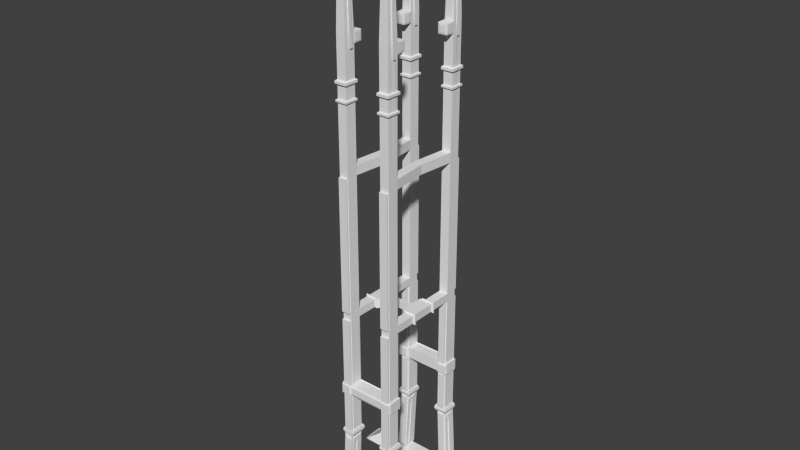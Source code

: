 # Source: tower.blend  (saved by Blender 2.73.0; exported with 4.5.12 LTS)
import bpy
from mathutils import Matrix  # noqa: F401  (used for matrix-valued properties, if any)

bpy.ops.wm.read_factory_settings(use_empty=True)
scene = bpy.context.scene
scene.name = 'Scene'

# ---- collections
col_collection_1 = bpy.data.collections.new('Collection 1'); scene.collection.children.link(col_collection_1)

# ---- world
world_world = bpy.data.worlds.new('World'); scene.world = world_world
world_world.color = (0.05088, 0.05088, 0.05088)
world_world.use_sun_shadow = False
world_world.sun_shadow_jitter_overblur = 0.0
world_world.cycles.sampling_method = 'MANUAL'
world_world.cycles.sample_map_resolution = 256

# ---- meshes
me_cube_001 = bpy.data.meshes.new('Cube.001')
me_cube_001.from_pydata([(-8.637, -6.272, -0.6633), (-8.637, -3.663, -0.6633), (0.0, -3.663, -0.6633), (0.0, -6.272, -0.6633), (-6.872, -5.644, 0.6633), (-6.872, -4.317, 0.6633), (0.0, -4.317, 0.6633), (0.0, -5.644, 0.6633), (-2.652, -4.317, 0.6633), (-2.652, -3.663, -0.6633), (-2.652, -6.272, -0.6633), (-3.768, -3.663, -0.6633), (-3.768, -5.644, 0.6633), (-3.768, -6.272, -0.6633), (-2.652, -5.644, 0.6633), (-3.768, -4.317, 0.6633), (-2.153, -4.317, 9.238), (-2.153, -5.644, 9.238), (-3.269, -5.644, 9.238), (-3.269, -4.317, 9.238), (-2.153, -4.317, 15.47), (-2.153, -5.644, 15.47), (-3.269, -5.644, 15.47), (-3.269, -4.317, 15.47), (-3.269, -4.317, 14.27), (-3.269, -5.644, 14.27), (-2.153, -5.644, 14.27), (-2.153, -4.317, 14.27), (0.0, -4.317, 15.47), (0.0, -5.644, 15.47), (0.0, -5.644, 14.27), (0.0, -4.317, 14.27), (-2.153, -4.317, 40.84), (-2.153, -5.644, 40.84), (-3.269, -5.644, 40.84), (-3.269, -4.317, 40.84), (-3.269, -4.317, 23.94), (-3.269, -5.644, 23.94), (-2.153, -5.644, 23.94), (-2.153, -4.317, 23.94), (-3.269, -5.644, 24.89), (-2.153, -5.644, 24.89), (-2.153, -4.317, 24.89), (-3.269, -4.317, 24.89), (-3.269, 0.0, 23.94), (-1.528, 0.0, 23.94), (-1.528, 0.0, 24.89), (-3.269, 0.0, 24.89), (-2.153, -4.317, 41.96), (-2.153, -5.644, 41.96), (-3.269, -5.644, 41.96), (-3.269, -4.317, 41.96), (-2.474, -4.671, 67.37), (-2.474, -5.199, 67.37), (-2.919, -5.199, 67.37), (-2.919, -4.671, 67.37), (-1.72, 0.0, 40.84), (-2.836, 0.0, 40.84), (-1.72, 0.0, 41.96), (-2.836, 0.0, 41.96), (-3.303, -4.317, 54.82), (-3.269, -5.644, 54.82), (-2.153, -5.644, 54.82), (-2.153, -4.317, 54.82), (-3.269, -5.644, 56.06), (-2.153, -5.644, 56.06), (-2.153, -4.317, 56.06), (-3.303, -4.317, 56.06), (-3.039, -3.197, 55.08), (-2.382, -3.197, 55.08), (-2.382, -3.197, 55.8), (-3.039, -3.197, 55.8), (-6.449, -3.663, -0.6633), (-6.449, -5.644, 0.6633), (-6.449, -4.317, 0.6633), (-6.449, -6.272, -0.6633), (-6.872, -5.644, 0.8436), (-6.872, -4.317, 0.8436), (-6.449, -5.644, 1.07), (-6.449, -4.317, 1.07), (-3.298, -4.317, 8.728), (-3.298, -5.644, 8.728), (-2.182, -5.644, 8.728), (-2.182, -4.317, 8.728), (-1.972, -4.108, 9.318), (-1.972, -5.853, 9.318), (-3.44, -5.853, 9.318), (-3.44, -4.108, 9.318), (-3.479, -4.108, 8.647), (-3.479, -5.853, 8.647), (-2.011, -5.853, 8.647), (-2.011, -4.108, 8.647), (-2.207, -4.213, 15.56), (-2.207, -5.748, 15.56), (-3.498, -5.748, 15.56), (-3.498, -4.213, 15.56), (-3.498, -4.213, 14.18), (-3.498, -5.748, 14.18), (-2.207, -5.748, 14.18), (-2.207, -4.213, 14.18), (0.0, -4.213, 15.56), (0.0, -5.748, 15.56), (0.0, -5.748, 14.18), (0.0, -4.213, 14.18), (-2.325, -3.93, 15.43), (-2.325, -6.031, 15.43), (-3.38, -6.031, 15.43), (-3.38, -3.93, 15.43), (-3.38, -3.93, 14.3), (-3.38, -6.031, 14.3), (-2.325, -6.031, 14.3), (-2.325, -3.93, 14.3), (0.0, -5.644, 15.24), (0.0, -4.317, 15.24), (-3.498, -5.748, 15.3), (-2.207, -5.881, 15.3), (-2.207, -4.213, 15.3), (-3.498, -4.213, 15.3), (0.0, -5.881, 15.3), (0.0, -4.213, 15.3), (-3.38, -6.031, 15.22), (-2.325, -6.031, 15.22), (-2.325, -3.93, 15.22), (-3.38, -3.93, 15.22), (-3.498, -4.213, 14.44), (-3.38, -3.93, 14.52), (0.0, -5.644, 14.5), (0.0, -4.317, 14.5), (-3.498, -5.748, 14.44), (-2.207, -5.881, 14.44), (-2.207, -4.213, 14.44), (0.0, -5.881, 14.44), (0.0, -4.213, 14.44), (-3.38, -6.031, 14.52), (-2.325, -6.031, 14.52), (-2.325, -3.93, 14.52), (-2.666, -5.644, 0.6633), (-3.657, -5.644, 0.6633), (-2.222, -5.644, 9.238), (-3.214, -5.644, 9.238), (-2.222, -5.644, 15.47), (-3.214, -5.644, 15.47), (-3.214, -5.644, 14.27), (-2.222, -5.644, 14.27), (-2.222, -5.644, 40.84), (-3.214, -5.644, 40.84), (-3.214, -5.644, 23.94), (-2.222, -5.644, 23.94), (-3.214, -5.644, 24.89), (-2.222, -5.644, 24.89), (-3.24, -5.644, 8.728), (-2.249, -5.644, 8.728), (-2.666, -5.911, 0.6633), (-3.657, -5.911, 0.6633), (-2.222, -5.911, 9.238), (-3.214, -5.911, 9.238), (-2.222, -5.911, 15.47), (-3.214, -5.911, 15.47), (-3.214, -5.911, 14.27), (-2.222, -5.911, 14.27), (-2.222, -5.911, 40.84), (-3.214, -5.911, 40.84), (-3.214, -5.911, 23.94), (-2.222, -5.911, 23.94), (-3.214, -5.911, 24.89), (-2.222, -5.911, 24.89), (-3.24, -5.911, 8.728), (-2.249, -5.911, 8.728), (-2.69, -4.317, 0.6633), (-3.514, -4.317, 0.6633), (-2.322, -4.317, 9.238), (-3.146, -4.317, 9.238), (-2.322, -4.317, 15.47), (-3.146, -4.317, 15.47), (-3.146, -4.317, 14.27), (-2.322, -4.317, 14.27), (-3.146, -4.317, 23.94), (-2.322, -4.317, 23.94), (-3.168, -4.317, 8.728), (-2.344, -4.317, 8.728), (-2.711, -4.06, 1.15), (-3.449, -4.06, 1.15), (-2.372, -4.06, 9.54), (-3.1, -4.06, 9.54), (-2.336, -4.06, 15.36), (-3.135, -4.06, 15.36), (-3.1, -4.06, 13.99), (-2.372, -4.06, 13.99), (-3.135, -4.06, 23.58), (-2.336, -4.06, 23.58), (-3.139, -4.06, 8.367), (-2.401, -4.06, 8.367), (-3.541, -5.95, 8.983), (-1.91, -5.95, 8.983), (-1.91, -4.011, 8.983), (-3.541, -4.011, 8.983), (-3.323, -4.317, 8.3), (-3.323, -5.644, 8.3), (-2.207, -5.644, 8.3), (-2.207, -4.317, 8.3), (-3.262, -5.644, 8.3), (-2.271, -5.644, 8.3), (-3.262, -5.911, 8.3), (-2.271, -5.911, 8.3), (-3.186, -4.317, 8.3), (-2.362, -4.317, 8.3), (-3.155, -4.06, 7.984), (-2.418, -4.06, 7.984), (-3.343, -4.317, 7.961), (-3.201, -4.317, 7.961), (-3.168, -4.06, 7.681), (-3.343, -5.644, 7.961), (-2.227, -5.644, 7.961), (-2.227, -4.317, 7.961), (-3.28, -5.644, 7.961), (-2.288, -5.644, 7.961), (-3.28, -5.911, 7.961), (-2.288, -5.911, 7.961), (-2.377, -4.317, 7.961), (-2.431, -4.06, 7.681), (-3.437, -4.616, 8.208), (-3.437, -5.225, 8.208), (-2.104, -5.225, 8.208), (-2.104, -4.616, 8.208), (-2.999, -6.032, 8.208), (-2.544, -6.032, 8.208), (-3.446, -4.616, 8.053), (-3.446, -5.225, 8.053), (-2.113, -5.225, 8.053), (-2.113, -4.616, 8.053), (-3.007, -6.032, 8.053), (-2.552, -6.032, 8.053), (0.0, -3.519, -0.3714), (0.0, -6.415, -0.3714), (0.0, -4.173, 0.3714), (0.0, -5.788, 0.3714), (-2.899, -4.173, 0.3714), (-2.899, -3.519, -0.3714), (-2.899, -5.788, 0.3714), (-2.899, -6.415, -0.3714), (-3.524, -3.519, -0.3714), (-3.524, -5.788, 0.3714), (-3.524, -4.173, 0.3714), (-3.524, -6.415, -0.3714), (-5.026, -3.519, -0.3714), (-5.026, -5.788, 0.3714), (-5.026, -4.173, 0.3714), (-5.026, -6.415, -0.3714), (-8.462, -6.272, -0.5317), (-8.462, -3.663, -0.5317), (0.0, -3.663, -0.5317), (0.0, -6.272, -0.5317), (-6.449, -3.663, -0.5317), (-6.449, -6.272, -0.5317), (0.0, -3.519, -0.2977), (0.0, -6.415, -0.2977), (-2.899, -6.415, -0.2977), (-2.899, -3.519, -0.2977), (-3.524, -3.519, -0.2977), (-3.524, -6.415, -0.2977), (-5.026, -3.519, -0.2977), (-5.026, -6.415, -0.2977), (-8.692, -6.272, -0.5906), (-8.692, -3.663, -0.5906), (-8.597, -6.272, -0.5448), (-8.597, -3.663, -0.5448), (-0.2813, -4.317, 0.6633), (-0.2813, -6.272, -0.6633), (-0.2813, -3.663, -0.6633), (-0.2813, -5.644, 0.6633), (-0.3076, -4.173, 0.3714), (-0.3076, -6.415, -0.3714), (-0.3076, -3.519, -0.3714), (-0.3076, -5.788, 0.3714), (-0.3076, -6.415, -0.2977), (-0.3076, -3.519, -0.2977), (-6.872, -4.797, 0.6633), (-8.637, -4.797, -0.6633), (0.0, -4.797, 0.6633), (0.0, -4.797, -0.6633), (-2.652, -4.797, 0.6633), (-2.652, -4.797, -0.6633), (-3.768, -4.797, -0.6633), (-3.768, -4.797, 0.6633), (-2.153, -4.797, 9.238), (-3.269, -4.797, 9.238), (-2.153, -4.797, 15.47), (-3.269, -4.797, 15.47), (-2.153, -4.797, 14.27), (-3.269, -4.797, 14.27), (0.0, -4.797, 15.47), (0.0, -4.797, 14.27), (-2.153, -4.797, 40.84), (-3.269, -4.797, 40.84), (-2.153, -4.797, 23.94), (-3.269, -4.797, 23.94), (-2.153, -4.797, 24.89), (-3.269, -4.797, 24.89), (-2.153, -4.797, 41.96), (-3.269, -4.797, 41.96), (-2.474, -4.862, 67.37), (-2.919, -4.862, 67.37), (-2.153, -4.797, 54.82), (-3.303, -4.797, 54.82), (-2.153, -4.797, 56.06), (-3.303, -4.797, 56.06), (-6.449, -4.797, -0.6633), (-6.449, -4.797, 0.6633), (-6.872, -4.797, 0.8436), (-6.449, -4.797, 1.07), (-2.182, -4.797, 8.728), (-3.298, -4.797, 8.728), (-1.972, -4.739, 9.318), (-3.44, -4.739, 9.318), (-2.011, -4.739, 8.647), (-3.479, -4.739, 8.647), (-3.498, -4.768, 15.56), (-3.498, -4.768, 14.18), (-3.498, -4.768, 15.3), (0.0, -4.797, 15.24), (0.0, -4.797, 14.5), (-3.498, -4.768, 14.44), (-1.91, -4.713, 8.983), (-3.541, -4.713, 8.983), (-3.323, -4.797, 8.3), (-2.207, -4.797, 8.3), (-2.227, -4.797, 7.961), (-3.343, -4.797, 7.961), (-3.437, -4.836, 8.208), (-2.104, -4.836, 8.208), (-2.113, -4.836, 8.053), (-3.446, -4.836, 8.053), (0.0, -4.797, -0.5317), (-8.462, -4.797, -0.5317), (-8.692, -4.797, -0.5906), (-8.597, -4.797, -0.5448), (-0.2813, -4.797, 0.6633), (-0.2813, -4.797, -0.6633), (-8.637, -5.097, -0.6633), (0.0, -5.097, 0.6633), (-2.652, -5.097, 0.6633), (-2.652, -5.097, -0.6633), (-3.768, -5.097, -0.6633), (-3.768, -5.097, 0.6633), (-2.153, -5.097, 9.238), (-3.269, -5.097, 9.238), (-2.153, -5.097, 15.47), (-3.269, -5.097, 15.47), (-2.153, -5.097, 14.27), (0.0, -5.097, 15.47), (0.0, -5.097, 14.27), (-2.153, -5.097, 40.84), (-3.269, -5.097, 40.84), (-2.153, -5.097, 23.94), (-2.153, -5.097, 24.89), (-2.153, -5.097, 41.96), (-3.269, -5.097, 41.96), (-2.474, -4.982, 67.37), (-2.919, -4.982, 67.37), (-2.153, -5.097, 54.82), (-2.153, -5.097, 56.06), (-6.449, -5.097, -0.6633), (-6.449, -5.097, 0.6633), (-6.449, -5.097, 1.07), (-2.182, -5.097, 8.728), (-1.972, -5.134, 9.318), (-3.44, -5.134, 9.318), (-2.011, -5.134, 8.647), (-3.498, -5.115, 15.56), (0.0, -5.097, 15.24), (0.0, -5.097, 14.5), (-1.91, -5.151, 8.983), (-2.207, -5.097, 8.3), (-2.227, -5.097, 7.961), (-2.104, -4.974, 8.208), (-2.113, -4.974, 8.053), (-8.462, -5.097, -0.5317), (-8.692, -5.097, -0.5906), (-8.597, -5.097, -0.5448), (-0.2813, -5.097, 0.6633), (-0.2813, -5.097, -0.6633), (-6.872, -5.097, 0.6633), (0.0, -5.097, -0.6633), (-3.269, -5.097, 14.27), (-3.269, -5.097, 23.94), (-3.269, -5.097, 24.89), (-3.269, -5.097, 54.82), (-3.269, -5.097, 56.06), (-6.872, -5.097, 0.8436), (-3.298, -5.097, 8.728), (-3.479, -5.134, 8.647), (-3.498, -5.115, 14.18), (-3.498, -5.115, 15.3), (-3.498, -5.115, 14.44), (-3.541, -5.151, 8.983), (-3.323, -5.097, 8.3), (-3.343, -5.097, 7.961), (-3.437, -4.974, 8.208), (-3.446, -4.974, 8.053), (0.0, -5.097, -0.5317), (0.0, -4.861, 0.8354), (-0.2217, -4.861, 0.8354), (0.0, -5.033, 0.8354), (-0.2217, -5.033, 0.8354), (-3.844, -4.838, 1.653), (-3.535, -4.838, 6.971), (-3.844, -5.056, 1.653), (-3.535, -5.056, 6.971), (-2.486, -4.84, 1.711), (-2.184, -4.84, 6.914), (-2.486, -5.054, 1.711), (-2.184, -5.054, 6.914), (-3.269, -1.757, 24.89), (-2.153, -1.757, 24.89), (-2.153, -1.757, 23.94), (-3.269, -1.757, 23.94), (-1.528, -1.415, 24.89), (-1.528, -1.415, 23.94), (-3.269, -1.415, 23.94), (-3.269, -1.415, 24.89), (-3.484, -1.641, 25.07), (-1.937, -1.641, 25.07), (-1.937, -1.641, 23.76), (-3.484, -1.641, 23.76), (-1.937, -1.532, 25.07), (-1.937, -1.532, 23.76), (-3.484, -1.532, 23.76), (-3.484, -1.532, 25.07), (-1.528, -0.292, 24.89), (-1.528, -0.292, 23.94), (-3.269, -0.292, 23.94), (-3.269, -0.292, 24.89), (0.0, 0.0, 23.94), (0.0, 0.0, 24.89), (0.0, -0.186, 24.89), (0.0, -0.186, 23.94), (-3.269, -5.644, 66.37), (-2.153, -5.644, 66.37), (-2.153, -4.317, 66.37), (-3.269, -4.317, 66.37), (-2.153, -4.797, 66.37), (-3.269, -4.797, 66.37), (-2.153, -5.097, 66.37), (-3.269, -5.097, 66.37), (-2.516, -4.719, 67.95), (-2.516, -5.149, 67.95), (-2.877, -5.149, 67.95), (-2.877, -4.719, 67.95), (-2.516, -4.875, 67.95), (-2.877, -4.875, 67.95), (-2.516, -4.972, 67.95), (-2.877, -4.972, 67.95), (-2.495, -4.695, 68.09), (-2.495, -5.174, 68.09), (-2.898, -5.174, 68.09), (-2.898, -4.695, 68.09), (-2.495, -4.868, 68.09), (-2.898, -4.868, 68.09), (-2.495, -4.977, 68.09), (-2.898, -4.977, 68.09), (-2.495, -4.695, 68.38), (-2.495, -5.174, 68.38), (-2.898, -5.174, 68.38), (-2.898, -4.695, 68.38), (-2.495, -4.868, 68.38), (-2.898, -4.868, 68.38), (-2.495, -4.977, 68.38), (-2.898, -4.977, 68.38), (-2.575, -4.788, 68.38), (-2.575, -5.077, 68.38), (-2.818, -5.077, 68.38), (-2.818, -4.788, 68.38), (-2.575, -4.892, 68.38), (-2.818, -4.892, 68.38), (-2.575, -4.958, 68.38), (-2.818, -4.958, 68.38), (-2.579, -4.793, 68.79), (-2.579, -5.071, 68.79), (-2.814, -5.071, 68.79), (-2.814, -4.793, 68.79), (-2.579, -4.894, 68.79), (-2.814, -4.894, 68.79), (-2.579, -4.957, 68.79), (-2.814, -4.957, 68.79), (-2.642, -4.865, 68.92), (-2.642, -4.995, 68.92), (-2.751, -4.995, 68.92), (-2.751, -4.865, 68.92), (-2.642, -4.912, 68.92), (-2.751, -4.912, 68.92), (-2.642, -4.942, 68.92), (-2.751, -4.942, 68.92), (-3.052, -4.568, 66.04), (-3.052, -5.38, 66.04), (-2.369, -5.38, 66.04), (-2.369, -4.568, 66.04), (-2.369, -4.862, 66.04), (-3.052, -4.862, 66.04), (-2.369, -5.045, 66.04), (-3.052, -5.045, 66.04), (-1.977, -4.749, 54.49), (-3.444, -4.749, 54.49), (-1.977, -5.143, 54.49), (-3.444, -5.143, 54.49), (-2.262, -4.834, 67.61), (-3.16, -4.834, 67.61), (-2.262, -5.075, 67.61), (-3.16, -5.075, 67.61), (-2.594, -4.483, 67.53), (-2.594, -5.387, 67.53), (-2.799, -5.387, 67.53), (-2.799, -4.483, 67.53), (-2.613, -4.505, 67.79), (-2.613, -5.363, 67.79), (-2.78, -5.363, 67.79), (-2.78, -4.505, 67.79), (-3.242, -3.251, 56.03), (-2.179, -3.251, 56.03), (-2.179, -3.251, 54.85), (-3.242, -3.251, 54.85), (-2.329, -4.149, 56.1), (-3.093, -4.149, 56.1), (-3.074, -3.419, 56.08), (-2.347, -3.419, 56.08), (-3.311, -4.167, 55.0), (-3.311, -4.167, 55.88), (-3.292, -3.401, 55.86), (-3.292, -3.401, 55.02), (-2.119, -4.156, 55.01), (-2.119, -4.156, 55.87), (-2.137, -3.412, 55.85), (-2.137, -3.412, 55.03), (-3.069, -4.126, 54.76), (-2.353, -4.126, 54.76), (-2.37, -3.442, 54.78), (-3.052, -3.442, 54.78), (-2.322, -4.28, 56.21), (-3.129, -4.28, 56.21), (-2.953, -4.524, 65.88), (-2.474, -4.524, 65.88), (-3.294, -4.317, 51.29), (-3.269, -5.644, 51.29), (-2.153, -5.644, 51.29), (-2.153, -4.317, 51.29), (-3.294, -4.797, 51.29), (-2.153, -4.797, 51.29), (-2.153, -5.097, 51.29), (-3.269, -5.097, 51.29), (-3.292, -4.317, 50.73), (-3.269, -5.644, 50.73), (-2.153, -5.644, 50.73), (-2.153, -4.317, 50.73), (-3.292, -4.797, 50.73), (-2.153, -4.797, 50.73), (-2.153, -5.097, 50.73), (-3.269, -5.097, 50.73), (-3.482, -4.106, 51.15), (-3.449, -5.866, 51.15), (-1.968, -5.866, 51.15), (-1.968, -4.106, 51.15), (-3.482, -4.743, 51.15), (-1.968, -4.743, 51.15), (-1.968, -5.14, 51.15), (-3.449, -5.14, 51.15), (-3.48, -4.106, 50.87), (-3.449, -5.866, 50.87), (-1.968, -5.866, 50.87), (-1.968, -4.106, 50.87), (-3.48, -4.743, 50.87), (-1.968, -4.743, 50.87), (-1.968, -5.14, 50.87), (-3.449, -5.14, 50.87), (-3.288, -4.317, 49.27), (-3.269, -5.644, 49.27), (-2.153, -5.644, 49.27), (-2.153, -4.317, 49.27), (-3.288, -4.797, 49.27), (-2.153, -4.797, 49.27), (-2.153, -5.097, 49.27), (-3.269, -5.097, 49.27), (-3.287, -4.317, 48.89), (-3.269, -5.644, 48.89), (-2.153, -5.644, 48.89), (-2.153, -4.317, 48.89), (-3.287, -4.797, 48.89), (-2.153, -4.797, 48.89), (-2.153, -5.097, 48.89), (-3.269, -5.097, 48.89), (-3.449, -4.136, 49.19), (-3.424, -5.835, 49.19), (-1.995, -5.835, 49.19), (-1.995, -4.136, 49.19), (-3.449, -4.75, 49.19), (-1.995, -4.75, 49.19), (-1.995, -5.134, 49.19), (-3.424, -5.134, 49.19), (-3.448, -4.136, 48.97), (-3.424, -5.835, 48.97), (-1.995, -5.835, 48.97), (-1.995, -4.136, 48.97), (-3.448, -4.75, 48.97), (-1.995, -4.75, 48.97), (-1.995, -5.134, 48.97), (-3.424, -5.134, 48.97)], [], [(333, 249, 265, 335), (13, 10, 239, 243), (399, 251, 3, 382), (253, 248, 0, 75), (337, 268, 2, 279), (307, 74, 79, 309), (336, 266, 8, 280), (282, 11, 9, 281), (266, 6, 234, 270), (12, 73, 245, 241), (251, 7, 235, 255), (306, 72, 11, 282), (252, 74, 246, 260), (83, 80, 88, 91), (127, 31, 103, 132), (310, 83, 91, 314), (81, 82, 90, 89), (389, 81, 89, 390), (385, 40, 34, 352), (26, 30, 102, 98), (288, 27, 31, 291), (31, 27, 99, 103), (36, 39, 177, 176), (284, 16, 27, 288), (33, 34, 145, 144), (345, 18, 25, 383), (319, 113, 28, 290), (20, 28, 100, 92), (29, 21, 93, 101), (346, 21, 29, 349), (352, 34, 50, 356), (41, 33, 144, 149), (296, 42, 32, 292), (42, 43, 35, 32), (286, 20, 39, 294), (347, 22, 37, 384), (431, 428, 46, 47), (294, 39, 42, 296), (37, 38, 41, 40), (384, 37, 40, 385), (45, 44, 47, 46), (428, 429, 435, 434), (429, 430, 44, 45), (430, 431, 47, 44), (443, 436, 54, 358), (34, 33, 49, 50), (292, 32, 48, 298), (48, 32, 56, 58), (55, 301, 449, 447), (436, 437, 53, 54), (440, 438, 52, 300), (438, 439, 55, 52), (56, 57, 59, 58), (35, 51, 59, 57), (51, 48, 58, 59), (32, 35, 57, 56), (543, 540, 60, 63), (545, 543, 63, 302), (541, 542, 62, 61), (547, 541, 61, 386), (516, 517, 70, 71), (302, 63, 66, 304), (61, 62, 65, 64), (386, 61, 64, 387), (69, 68, 71, 70), (517, 518, 69, 70), (518, 519, 68, 69), (519, 516, 71, 68), (277, 1, 72, 306), (249, 252, 72, 1), (309, 79, 77, 308), (74, 5, 77, 79), (4, 73, 78, 76), (381, 4, 76, 388), (80, 83, 179, 178), (325, 199, 83, 310), (17, 26, 143, 138), (395, 197, 81, 389), (394, 192, 86, 366), (192, 193, 85, 86), (322, 194, 84, 312), (194, 195, 87, 84), (285, 19, 87, 313), (17, 18, 86, 85), (344, 17, 85, 365), (19, 16, 84, 87), (392, 114, 94, 368), (99, 96, 108, 111), (97, 98, 110, 109), (116, 92, 100, 119), (129, 98, 102, 131), (112, 29, 101, 118), (383, 25, 97, 391), (25, 26, 98, 97), (27, 24, 96, 99), (287, 23, 95, 316), (21, 22, 94, 93), (23, 20, 92, 95), (120, 121, 105, 106), (122, 123, 107, 104), (117, 95, 107, 123), (130, 99, 111, 135), (115, 93, 105, 121), (128, 97, 109, 133), (93, 94, 106, 105), (95, 92, 104, 107), (94, 114, 120, 106), (129, 115, 121, 134), (92, 116, 122, 104), (124, 117, 123, 125), (135, 125, 123, 122), (133, 134, 121, 120), (126, 112, 118, 131), (93, 115, 118, 101), (130, 116, 119, 132), (393, 128, 114, 392), (320, 127, 113, 319), (28, 113, 119, 100), (291, 31, 127, 320), (391, 97, 128, 393), (99, 130, 132, 103), (30, 126, 131, 102), (109, 110, 134, 133), (111, 108, 125, 135), (96, 124, 125, 108), (98, 129, 134, 110), (114, 128, 133, 120), (116, 130, 135, 122), (115, 129, 131, 118), (113, 127, 132, 119), (142, 139, 155, 158), (143, 142, 158, 159), (145, 148, 164, 161), (146, 141, 157, 162), (22, 21, 140, 141), (40, 41, 149, 148), (37, 22, 141, 146), (25, 18, 139, 142), (34, 40, 148, 145), (18, 17, 138, 139), (38, 37, 146, 147), (82, 81, 150, 151), (26, 25, 142, 143), (21, 38, 147, 140), (198, 82, 151, 201), (155, 154, 159, 158), (164, 165, 160, 161), (157, 156, 163, 162), (202, 203, 167, 166), (201, 151, 167, 203), (139, 138, 154, 155), (148, 149, 165, 164), (140, 147, 163, 156), (149, 144, 160, 165), (144, 145, 161, 160), (138, 143, 159, 154), (151, 150, 166, 167), (141, 140, 156, 157), (214, 137, 153, 216), (137, 136, 152, 153), (147, 146, 162, 163), (176, 177, 189, 188), (218, 168, 180, 219), (178, 179, 191, 190), (39, 20, 172, 177), (23, 36, 176, 173), (24, 27, 175, 174), (27, 16, 170, 175), (19, 24, 174, 171), (20, 23, 173, 172), (196, 80, 178, 204), (16, 19, 171, 170), (182, 183, 186, 187), (184, 185, 188, 189), (207, 206, 190, 191), (177, 172, 184, 189), (173, 176, 188, 185), (174, 175, 187, 186), (175, 170, 182, 187), (171, 174, 186, 183), (172, 173, 185, 184), (204, 178, 190, 206), (170, 171, 183, 182), (168, 169, 181, 180), (91, 88, 195, 194), (314, 91, 194, 322), (89, 90, 193, 192), (390, 89, 192, 394), (209, 204, 206, 210), (219, 210, 206, 207), (208, 196, 204, 209), (179, 205, 207, 191), (150, 200, 202, 166), (215, 201, 203, 217), (326, 213, 229, 330), (212, 198, 201, 215), (81, 197, 200, 150), (396, 211, 227, 398), (216, 217, 231, 230), (83, 199, 205, 179), (14, 212, 215, 136), (153, 152, 217, 216), (136, 215, 217, 152), (15, 208, 209, 169), (180, 181, 210, 219), (169, 209, 210, 181), (205, 218, 219, 207), (200, 214, 216, 202), (197, 211, 214, 200), (199, 213, 218, 205), (230, 231, 225, 224), (398, 227, 221, 397), (330, 229, 223, 329), (196, 208, 226, 220), (372, 198, 222, 374), (324, 196, 220, 328), (203, 202, 224, 225), (217, 203, 225, 231), (202, 216, 230, 224), (213, 199, 223, 229), (198, 212, 228, 222), (211, 197, 221, 227), (275, 254, 232, 272), (274, 256, 239, 271), (258, 257, 237, 240), (260, 258, 240, 244), (256, 259, 243, 239), (259, 261, 247, 243), (268, 9, 237, 272), (267, 3, 233, 271), (9, 11, 240, 237), (250, 2, 232, 254), (11, 72, 244, 240), (75, 13, 243, 247), (253, 75, 247, 261), (73, 253, 261, 245), (6, 250, 254, 234), (241, 245, 261, 259), (238, 241, 259, 256), (246, 242, 258, 260), (242, 236, 257, 258), (273, 238, 256, 274), (270, 234, 254, 275), (5, 74, 252, 249), (72, 252, 260, 244), (3, 251, 255, 233), (73, 4, 248, 253), (339, 7, 251, 399), (276, 5, 249, 333), (335, 265, 263, 334), (0, 248, 264, 262), (338, 0, 262, 377), (249, 1, 263, 265), (236, 270, 275, 257), (235, 273, 274, 255), (7, 269, 273, 235), (10, 267, 271, 239), (2, 268, 272, 232), (255, 274, 271, 233), (257, 275, 272, 237), (8, 266, 270, 236), (278, 6, 266, 336), (281, 9, 268, 337), (341, 281, 337, 380), (379, 339, 402, 403), (1, 277, 334, 263), (378, 335, 334, 377), (381, 276, 333, 376), (6, 278, 332, 250), (395, 324, 328, 397), (199, 325, 329, 223), (375, 330, 329, 374), (226, 331, 328, 220), (15, 283, 327, 208), (208, 327, 331, 226), (373, 326, 330, 375), (88, 315, 323, 195), (367, 314, 322, 371), (96, 317, 321, 124), (350, 291, 320, 370), (370, 320, 319, 369), (124, 321, 318, 117), (347, 287, 316, 368), (24, 289, 317, 96), (117, 318, 316, 95), (16, 284, 312, 84), (345, 285, 313, 366), (371, 322, 312, 365), (195, 323, 313, 87), (196, 324, 311, 80), (372, 325, 310, 364), (5, 276, 308, 77), (363, 309, 308, 388), (338, 277, 306, 361), (60, 303, 305, 67), (359, 302, 304, 360), (540, 544, 303, 60), (546, 545, 302, 359), (442, 440, 300, 357), (357, 300, 448, 450), (351, 292, 298, 355), (439, 441, 301, 55), (36, 295, 297, 43), (353, 294, 296, 354), (23, 287, 295, 36), (346, 286, 294, 353), (354, 296, 292, 351), (35, 293, 299, 51), (20, 286, 290, 28), (369, 319, 290, 349), (19, 285, 289, 24), (344, 284, 288, 348), (348, 288, 291, 350), (43, 297, 293, 35), (80, 311, 315, 88), (364, 310, 314, 367), (361, 306, 282, 342), (342, 282, 281, 341), (379, 336, 280, 340), (362, 307, 309, 363), (380, 337, 279, 382), (250, 332, 279, 2), (376, 333, 335, 378), (248, 376, 378, 264), (267, 380, 382, 3), (73, 362, 363, 78), (13, 342, 341, 10), (75, 361, 342, 13), (82, 364, 367, 90), (26, 348, 350, 30), (17, 344, 348, 26), (112, 369, 349, 29), (41, 354, 351, 33), (21, 346, 353, 38), (38, 353, 354, 41), (33, 351, 355, 49), (301, 358, 451, 449), (437, 442, 357, 53), (542, 546, 359, 62), (62, 359, 360, 65), (0, 338, 361, 75), (78, 363, 388, 76), (198, 372, 364, 82), (193, 371, 365, 85), (18, 345, 366, 86), (22, 347, 368, 94), (126, 370, 369, 112), (30, 350, 370, 126), (90, 367, 371, 193), (212, 373, 375, 228), (228, 375, 374, 222), (197, 395, 397, 221), (4, 381, 376, 248), (264, 378, 377, 262), (7, 339, 379, 269), (10, 341, 380, 267), (277, 338, 377, 334), (278, 339, 399, 332), (325, 372, 374, 329), (331, 398, 397, 328), (343, 396, 407, 406), (327, 396, 398, 331), (315, 390, 394, 323), (317, 391, 393, 321), (321, 393, 392, 318), (289, 383, 391, 317), (318, 392, 368, 316), (284, 344, 365, 312), (323, 394, 366, 313), (324, 395, 389, 311), (276, 381, 388, 308), (303, 386, 387, 305), (544, 547, 386, 303), (441, 443, 358, 301), (295, 384, 385, 297), (287, 347, 384, 295), (293, 352, 356, 299), (286, 346, 349, 290), (285, 345, 383, 289), (297, 385, 352, 293), (311, 389, 390, 315), (332, 399, 382, 279), (402, 400, 401, 403), (336, 379, 403, 401), (339, 278, 400, 402), (278, 336, 401, 400), (404, 406, 407, 405), (283, 343, 406, 404), (327, 283, 404, 405), (396, 327, 405, 407), (410, 408, 409, 411), (326, 373, 411, 409), (36, 43, 412, 415), (39, 36, 415, 414), (42, 39, 414, 413), (43, 42, 413, 412), (419, 418, 426, 427), (418, 417, 425, 426), (417, 416, 424, 425), (416, 419, 427, 424), (423, 420, 427, 426), (422, 423, 426, 425), (421, 422, 425, 424), (420, 421, 424, 427), (412, 413, 421, 420), (413, 414, 422, 421), (414, 415, 423, 422), (415, 412, 420, 423), (418, 419, 431, 430), (417, 418, 430, 429), (416, 417, 429, 428), (419, 416, 428, 431), (434, 435, 432, 433), (429, 45, 432, 435), (46, 428, 434, 433), (45, 46, 433, 432), (497, 499, 443, 441), (494, 498, 442, 437), (492, 497, 441, 439), (498, 496, 440, 442), (495, 492, 439, 438), (496, 495, 438, 440), (493, 494, 437, 436), (499, 493, 436, 443), (447, 449, 457, 455), (450, 448, 456, 458), (449, 451, 459, 457), (300, 52, 444, 448), (358, 54, 446, 451), (446, 54, 510, 514), (53, 357, 450, 445), (53, 445, 513, 509), (455, 457, 465, 463), (458, 456, 464, 466), (457, 459, 467, 465), (448, 444, 452, 456), (451, 446, 454, 459), (446, 445, 453, 454), (445, 450, 458, 453), (444, 447, 455, 452), (463, 465, 473, 471), (466, 464, 472, 474), (465, 467, 475, 473), (456, 452, 460, 464), (459, 454, 462, 467), (454, 453, 461, 462), (453, 458, 466, 461), (452, 455, 463, 460), (471, 473, 481, 479), (474, 472, 480, 482), (473, 475, 483, 481), (464, 460, 468, 472), (467, 462, 470, 475), (462, 461, 469, 470), (461, 466, 474, 469), (460, 463, 471, 468), (479, 481, 489, 487), (482, 480, 488, 490), (481, 483, 491, 489), (472, 468, 476, 480), (475, 470, 478, 483), (470, 469, 477, 478), (469, 474, 482, 477), (468, 471, 479, 476), (488, 484, 487, 489), (490, 488, 489, 491), (485, 490, 491, 486), (480, 476, 484, 488), (483, 478, 486, 491), (478, 477, 485, 486), (477, 482, 490, 485), (476, 479, 487, 484), (387, 64, 493, 499), (64, 65, 494, 493), (304, 66, 495, 496), (492, 495, 539, 538), (496, 498, 506, 504), (67, 305, 497, 492), (65, 360, 498, 494), (499, 497, 505, 507), (502, 500, 504, 506), (501, 503, 507, 505), (387, 499, 507, 503), (498, 360, 502, 506), (497, 305, 501, 505), (304, 496, 504, 500), (360, 304, 500, 502), (305, 387, 503, 501), (510, 509, 513, 514), (508, 511, 515, 512), (444, 52, 508, 512), (55, 447, 515, 511), (445, 446, 514, 513), (447, 444, 512, 515), (54, 53, 509, 510), (52, 55, 511, 508), (516, 519, 527, 526), (519, 518, 534, 535), (518, 517, 530, 531), (517, 516, 522, 523), (521, 520, 523, 522), (66, 517, 523, 520), (516, 67, 521, 522), (67, 66, 520, 521), (524, 525, 526, 527), (519, 60, 524, 527), (67, 516, 526, 525), (60, 67, 525, 524), (529, 528, 531, 530), (63, 518, 531, 528), (517, 66, 529, 530), (66, 63, 528, 529), (533, 532, 535, 534), (60, 519, 535, 532), (518, 63, 533, 534), (63, 60, 532, 533), (536, 537, 538, 539), (495, 66, 536, 539), (66, 67, 537, 536), (67, 492, 538, 537), (550, 554, 570, 566), (547, 544, 560, 563), (545, 546, 562, 561), (541, 547, 563, 557), (553, 551, 567, 569), (543, 545, 561, 559), (555, 549, 565, 571), (554, 553, 569, 570), (575, 572, 548, 551), (577, 575, 551, 553), (573, 574, 550, 549), (579, 573, 549, 555), (572, 576, 552, 548), (578, 577, 553, 554), (574, 578, 554, 550), (576, 579, 555, 552), (568, 571, 563, 560), (566, 570, 562, 558), (570, 569, 561, 562), (564, 568, 560, 556), (571, 565, 557, 563), (565, 566, 558, 557), (569, 567, 559, 561), (567, 564, 556, 559), (548, 552, 568, 564), (540, 543, 559, 556), (549, 550, 566, 565), (542, 541, 557, 558), (551, 548, 564, 567), (544, 540, 556, 560), (546, 542, 558, 562), (552, 555, 571, 568), (577, 578, 594, 593), (573, 579, 595, 589), (585, 583, 599, 601), (575, 577, 593, 591), (587, 581, 597, 603), (586, 585, 601, 602), (584, 587, 603, 600), (578, 574, 590, 594), (48, 51, 580, 583), (298, 48, 583, 585), (50, 49, 582, 581), (356, 50, 581, 587), (51, 299, 584, 580), (355, 298, 585, 586), (49, 355, 586, 582), (299, 356, 587, 584), (600, 603, 595, 592), (598, 602, 594, 590), (602, 601, 593, 594), (596, 600, 592, 588), (603, 597, 589, 595), (597, 598, 590, 589), (601, 599, 591, 593), (599, 596, 588, 591), (579, 576, 592, 595), (582, 586, 602, 598), (580, 584, 600, 596), (572, 575, 591, 588), (581, 582, 598, 597), (574, 573, 589, 590), (583, 580, 596, 599), (576, 572, 588, 592), (213, 8, 168, 218), (12, 14, 136, 137), (283, 15, 74, 307), (14, 12, 241, 238), (211, 12, 137, 214), (8, 15, 169, 168), (280, 8, 213, 326), (343, 12, 211, 396), (74, 15, 242, 246), (269, 14, 238, 273), (15, 8, 236, 242), (373, 340, 410, 411), (343, 283, 307, 362), (269, 379, 340, 14), (12, 343, 362, 73), (14, 340, 373, 212), (340, 280, 408, 410), (280, 326, 409, 408)])
me_cube_001.use_remesh_preserve_volume = False
me_cube_001.use_remesh_preserve_attributes = False
me_cube_001.use_mirror_vertex_groups = False
me_cube_001.update()

# ---- objects
ob_cube = bpy.data.objects.new('Cube', me_cube_001)

# ---- transforms, parenting, visibility, modifiers, constraints
ob_cube.location = (0.0, 0.0, 0.0)
ob_cube.lineart.crease_threshold = 0.0
_m = ob_cube.modifiers.new('Mirror', 'MIRROR')
_m.use_axis = (True, True, False)
_m.use_clip = True

# ---- collection membership
col_collection_1.objects.link(ob_cube)

# ---- scene / render settings (as saved in the file)
scene.frame_start = 1; scene.frame_end = 250; scene.frame_set(1)
scene.render.engine = 'BLENDER_EEVEE_NEXT'
scene.render.resolution_percentage = 50
scene.render.dither_intensity = 0.0
scene.cycles.use_denoising = False
scene.cycles.samples = 10
scene.cycles.sampling_pattern = 'TABULATED_SOBOL'
scene.cycles.light_sampling_threshold = 0.0
scene.cycles.use_adaptive_sampling = False
scene.cycles.use_light_tree = False
scene.cycles.blur_glossy = 0.0
scene.cycles.pixel_filter_type = 'GAUSSIAN'
scene.cycles.sample_clamp_indirect = 0.0
scene.view_settings.view_transform = 'Standard'
bpy.context.view_layer.update()

# ---- added for rendering (the .blend has no active camera and no usable light): camera, sun
cam_auto = bpy.data.cameras.new('AutoCamera')
cam_auto.lens = 50.0
cam_auto.sensor_width = 36.0
cam_auto.clip_end = 1183.1
ob_auto_camera = bpy.data.objects.new('AutoCamera', cam_auto)
scene.collection.objects.link(ob_auto_camera)
ob_auto_camera.location = (67.4133, -80.896, 88.0595)
ob_auto_camera.rotation_euler = (1.09748, -7.21219e-08, 0.694738)
scene.camera = ob_auto_camera
light_auto_sun = bpy.data.lights.new('AutoSun', 'SUN')
light_auto_sun.energy = 3.0
light_auto_sun.angle = 0.0523599
ob_auto_sun = bpy.data.objects.new('AutoSun', light_auto_sun)
scene.collection.objects.link(ob_auto_sun)
ob_auto_sun.rotation_euler = (0.872665, 0.174533, 0.523599)
bpy.context.view_layer.update()
